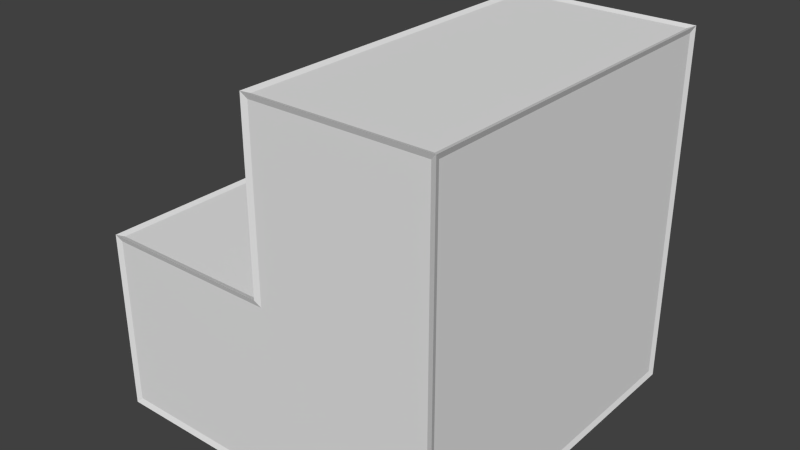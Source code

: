 # Source: stairs.blend  (saved by Blender 2.71.0; exported with 4.5.12 LTS)
import bpy
from mathutils import Matrix  # noqa: F401  (used for matrix-valued properties, if any)

bpy.ops.wm.read_factory_settings(use_empty=True)
scene = bpy.context.scene
scene.name = 'Scene'

# ---- collections
col_collection_1 = bpy.data.collections.new('Collection 1'); scene.collection.children.link(col_collection_1)

# ---- materials (node trees are filled in below, after node groups)
mat_material = bpy.data.materials.new('Material')
mat_material.alpha_threshold = 0.0
mat_material.use_transparent_shadow = False
mat_material.roughness = 0.5
mat_material.line_color = (0.0, 0.0, 0.0, 1.0)
mat_material_001 = bpy.data.materials.new('Material.001')
mat_material_001.alpha_threshold = 0.0
mat_material_001.use_transparent_shadow = False
mat_material_001.roughness = 0.5
mat_material_001.line_color = (0.0, 0.0, 0.0, 1.0)

# ---- material node trees

# ---- world
world_world = bpy.data.worlds.new('World'); scene.world = world_world
world_world.color = (0.05088, 0.05088, 0.05088)
world_world.use_sun_shadow = False
world_world.sun_shadow_jitter_overblur = 0.0
world_world.cycles.sampling_method = 'MANUAL'
world_world.cycles.sample_map_resolution = 256

# ---- meshes
me_cube = bpy.data.meshes.new('Cube')
me_cube.from_pydata([(0.5, 0.5, -0.5), (0.5, -0.5, -0.5), (-0.5, -0.5, -0.5), (-0.5, 0.5, -0.5), (0.5, 0.5, 0.5), (0.5, -0.5, 0.5), (-0.5, -0.5, 0.0), (-0.5, 0.5, 0.0), (1.192e-07, 0.5, 0.5), (-2.682e-07, -0.5, 0.5), (-0.0003412, -0.4998, 2.82e-10), (1.192e-07, 0.5, 0.0)], [], [(4, 8, 9, 5), (5, 1, 0, 4), (3, 7, 11, 8, 4, 0), (2, 1, 5, 9, 10, 6), (2, 6, 7, 3), (9, 8, 11, 10), (6, 10, 11, 7), (2, 3, 0, 1)])
_uv = me_cube.uv_layers.new(name='UVMap')
_uv.uv.foreach_set('vector', [1.0, 1.0, 0.5, 1.0, 0.5, -5.96e-08, 1.0, -2.98e-07, -3.278e-07, 1.0, 2.98e-08, 5.96e-08, 1.0, 5.96e-08, 1.0, 1.0, 2.086e-07, 5.96e-08, 1.49e-07, 0.5, 0.5, 0.5, 0.5, 1.0, 1.0, 1.0, 1.0, 5.96e-08, -8.941e-08, 5.96e-08, 1.0, 5.96e-08, 1.0, 1.0, 0.5, 1.0, 0.4997, 0.5, -1.49e-07, 0.5, 1.49e-07, 5.96e-08, 1.49e-07, 0.5, 1.0, 0.5, 1.0, 5.96e-08, -8.941e-08, 1.0, 1.0, 1.0, 1.0, 0.5, 0.0002005, 0.5, -1.49e-07, 1.788e-07, 0.4997, 0.0002006, 0.5, 1.0, 1.49e-07, 1.0, -8.941e-08, 1.788e-07, 2.086e-07, 1.0, 1.0, 1.0, 1.0, 5.96e-08])
me_cube.materials.append(mat_material)
me_cube.use_remesh_preserve_volume = False
me_cube.use_remesh_preserve_attributes = False
me_cube.use_mirror_vertex_groups = False
me_cube.update()
me_cube_001 = bpy.data.meshes.new('Cube.001')
me_cube_001.from_pydata([(0.4942, 0.4942, -0.4942), (0.5058, 0.5058, -0.5058), (0.4942, -0.4942, -0.4942), (0.5058, -0.5058, -0.5058), (-0.4942, -0.4942, -0.4942), (-0.5058, -0.5058, -0.5058), (-0.4942, 0.4942, -0.4942), (-0.5058, 0.5058, -0.5058), (0.4942, 0.4942, 0.4942), (0.5058, 0.5058, 0.5058), (0.4942, -0.4942, 0.4942), (0.5058, -0.5058, 0.5058), (-0.4942, -0.4942, -0.005773), (-0.5058, -0.5058, 0.005773), (-0.4942, 0.4942, -0.005773), (-0.5058, 0.5058, 0.005773), (0.005772, 0.4942, 0.4942), (-0.005772, 0.5058, 0.5058), (0.005771, -0.4942, 0.4942), (-0.005772, -0.5058, 0.5058), (0.005431, -0.494, -0.005776), (-0.006113, -0.5056, 0.005776), (0.005773, 0.4942, -0.005773), (-0.005773, 0.5058, 0.005773), (0.49, 0.49, 0.5), (0.01, 0.49, 0.5), (0.01, -0.49, 0.5), (0.49, -0.49, 0.5), (0.5, -0.49, 0.49), (0.5, -0.49, -0.49), (0.5, 0.49, -0.49), (0.5, 0.49, 0.49), (-0.49, 0.5, -0.49), (-0.49, 0.5, -0.01), (0.01, 0.5, -0.01), (0.01, 0.5, 0.49), (0.49, 0.5, 0.49), (0.49, 0.5, -0.49), (-0.49, -0.5, -0.49), (0.49, -0.5, -0.49), (0.49, -0.5, 0.49), (0.009993, -0.5, 0.49), (0.009652, -0.4998, -0.01), (-0.49, -0.5, -0.01), (-0.5, -0.49, -0.49), (-0.5, -0.49, -0.01), (-0.5, 0.49, -0.01), (-0.5, 0.49, -0.49), (-7.082e-06, -0.49, 0.49), (1.153e-07, 0.49, 0.49), (-3.294e-06, 0.49, 0.01), (-0.0003309, -0.4898, 0.01), (-0.49, -0.49, 5.644e-12), (-0.01034, -0.4898, 2.735e-10), (-0.01, 0.49, 2.821e-12), (-0.49, 0.49, 0.0), (-0.49, -0.49, -0.5), (-0.49, 0.49, -0.5), (0.49, 0.49, -0.5), (0.49, -0.49, -0.5)], [], [(24, 25, 16, 8), (25, 24, 9, 17), (25, 26, 18, 16), (26, 25, 17, 19), (26, 27, 10, 18), (27, 26, 19, 11), (27, 24, 8, 10), (24, 27, 11, 9), (28, 29, 2, 10), (29, 28, 11, 3), (29, 30, 0, 2), (30, 29, 3, 1), (30, 31, 8, 0), (31, 30, 1, 9), (31, 28, 10, 8), (28, 31, 9, 11), (32, 33, 14, 6), (33, 32, 7, 15), (33, 34, 22, 14), (34, 33, 15, 23), (34, 35, 16, 22), (35, 34, 23, 17), (35, 36, 8, 16), (36, 35, 17, 9), (36, 37, 0, 8), (37, 36, 9, 1), (37, 32, 6, 0), (32, 37, 1, 7), (38, 39, 2, 4), (39, 38, 5, 3), (39, 40, 10, 2), (40, 39, 3, 11), (40, 41, 18, 10), (41, 40, 11, 19), (41, 42, 20, 18), (42, 41, 19, 21), (42, 43, 12, 20), (43, 42, 21, 13), (43, 38, 4, 12), (38, 43, 13, 5), (44, 45, 12, 4), (45, 44, 5, 13), (45, 46, 14, 12), (46, 45, 13, 15), (46, 47, 6, 14), (47, 46, 15, 7), (47, 44, 4, 6), (44, 47, 7, 5), (48, 49, 16, 18), (49, 48, 19, 17), (49, 50, 22, 16), (50, 49, 17, 23), (50, 51, 20, 22), (51, 50, 23, 21), (51, 48, 18, 20), (48, 51, 21, 19), (52, 53, 20, 12), (53, 52, 13, 21), (53, 54, 22, 20), (54, 53, 21, 23), (54, 55, 14, 22), (55, 54, 23, 15), (55, 52, 12, 14), (52, 55, 15, 13), (56, 57, 6, 4), (57, 56, 5, 7), (57, 58, 0, 6), (58, 57, 7, 1), (58, 59, 2, 0), (59, 58, 1, 3), (59, 56, 4, 2), (56, 59, 3, 5)])
_uv = me_cube_001.uv_layers.new(name='UVMap')
_uv.uv.foreach_set('vector', [1.0, 1.0, 0.5, 1.0, 0.5, 1.0, 1.0, 1.0, 0.5, 1.0, 1.0, 1.0, 1.0, 1.0, 0.5, 1.0, 0.5, 1.0, 0.5, -5.96e-08, 0.5, -5.96e-08, 0.5, 1.0, 0.5, -5.96e-08, 0.5, 1.0, 0.5, 1.0, 0.5, -5.96e-08, 0.5, -5.96e-08, 1.0, -2.98e-07, 1.0, -2.98e-07, 0.5, -5.96e-08, 1.0, -2.98e-07, 0.5, -5.96e-08, 0.5, -5.96e-08, 1.0, -2.98e-07, 1.0, -2.98e-07, 1.0, 1.0, 1.0, 1.0, 1.0, -2.98e-07, 1.0, 1.0, 1.0, -2.98e-07, 1.0, -2.98e-07, 1.0, 1.0, -3.278e-07, 1.0, 2.98e-08, 5.96e-08, 2.98e-08, 5.96e-08, -3.278e-07, 1.0, 2.98e-08, 5.96e-08, -3.278e-07, 1.0, -3.278e-07, 1.0, 2.98e-08, 5.96e-08, 2.98e-08, 5.96e-08, 1.0, 5.96e-08, 1.0, 5.96e-08, 2.98e-08, 5.96e-08, 1.0, 5.96e-08, 2.98e-08, 5.96e-08, 2.98e-08, 5.96e-08, 1.0, 5.96e-08, 1.0, 5.96e-08, 1.0, 1.0, 1.0, 1.0, 1.0, 5.96e-08, 1.0, 1.0, 1.0, 5.96e-08, 1.0, 5.96e-08, 1.0, 1.0, 1.0, 1.0, -3.278e-07, 1.0, -3.278e-07, 1.0, 1.0, 1.0, -3.278e-07, 1.0, 1.0, 1.0, 1.0, 1.0, -3.278e-07, 1.0, 2.086e-07, 5.96e-08, 1.49e-07, 0.5, 1.49e-07, 0.5, 2.086e-07, 5.96e-08, 1.49e-07, 0.5, 2.086e-07, 5.96e-08, 2.086e-07, 5.96e-08, 1.49e-07, 0.5, 1.49e-07, 0.5, 0.5, 0.5, 0.5, 0.5, 1.49e-07, 0.5, 0.5, 0.5, 1.49e-07, 0.5, 1.49e-07, 0.5, 0.5, 0.5, 0.5, 0.5, 0.5, 1.0, 0.5, 1.0, 0.5, 0.5, 0.5, 1.0, 0.5, 0.5, 0.5, 0.5, 0.5, 1.0, 0.5, 1.0, 1.0, 1.0, 1.0, 1.0, 0.5, 1.0, 1.0, 1.0, 0.5, 1.0, 0.5, 1.0, 1.0, 1.0, 1.0, 1.0, 1.0, 5.96e-08, 1.0, 5.96e-08, 1.0, 1.0, 1.0, 5.96e-08, 1.0, 1.0, 1.0, 1.0, 1.0, 5.96e-08, 1.0, 5.96e-08, 2.086e-07, 5.96e-08, 2.086e-07, 5.96e-08, 1.0, 5.96e-08, 2.086e-07, 5.96e-08, 1.0, 5.96e-08, 1.0, 5.96e-08, 2.086e-07, 5.96e-08, -8.941e-08, 5.96e-08, 1.0, 5.96e-08, 1.0, 5.96e-08, -8.941e-08, 5.96e-08, 1.0, 5.96e-08, -8.941e-08, 5.96e-08, -8.941e-08, 5.96e-08, 1.0, 5.96e-08, 1.0, 5.96e-08, 1.0, 1.0, 1.0, 1.0, 1.0, 5.96e-08, 1.0, 1.0, 1.0, 5.96e-08, 1.0, 5.96e-08, 1.0, 1.0, 1.0, 1.0, 0.5, 1.0, 0.5, 1.0, 1.0, 1.0, 0.5, 1.0, 1.0, 1.0, 1.0, 1.0, 0.5, 1.0, 0.5, 1.0, 0.4997, 0.5, 0.4997, 0.5, 0.5, 1.0, 0.4997, 0.5, 0.5, 1.0, 0.5, 1.0, 0.4997, 0.5, 0.4997, 0.5, -1.49e-07, 0.5, -1.49e-07, 0.5, 0.4997, 0.5, -1.49e-07, 0.5, 0.4997, 0.5, 0.4997, 0.5, -1.49e-07, 0.5, -1.49e-07, 0.5, -8.941e-08, 5.96e-08, -8.941e-08, 5.96e-08, -1.49e-07, 0.5, -8.941e-08, 5.96e-08, -1.49e-07, 0.5, -1.49e-07, 0.5, -8.941e-08, 5.96e-08, 1.49e-07, 5.96e-08, 1.49e-07, 0.5, 1.49e-07, 0.5, 1.49e-07, 5.96e-08, 1.49e-07, 0.5, 1.49e-07, 5.96e-08, 1.49e-07, 5.96e-08, 1.49e-07, 0.5, 1.49e-07, 0.5, 1.0, 0.5, 1.0, 0.5, 1.49e-07, 0.5, 1.0, 0.5, 1.49e-07, 0.5, 1.49e-07, 0.5, 1.0, 0.5, 1.0, 0.5, 1.0, 5.96e-08, 1.0, 5.96e-08, 1.0, 0.5, 1.0, 5.96e-08, 1.0, 0.5, 1.0, 0.5, 1.0, 5.96e-08, 1.0, 5.96e-08, 1.49e-07, 5.96e-08, 1.49e-07, 5.96e-08, 1.0, 5.96e-08, 1.49e-07, 5.96e-08, 1.0, 5.96e-08, 1.0, 5.96e-08, 1.49e-07, 5.96e-08, -8.941e-08, 1.0, 1.0, 1.0, 1.0, 1.0, -8.941e-08, 1.0, 1.0, 1.0, -8.941e-08, 1.0, -8.941e-08, 1.0, 1.0, 1.0, 1.0, 1.0, 1.0, 0.5, 1.0, 0.5, 1.0, 1.0, 1.0, 0.5, 1.0, 1.0, 1.0, 1.0, 1.0, 0.5, 1.0, 0.5, 0.0002005, 0.5, 0.0002005, 0.5, 1.0, 0.5, 0.0002005, 0.5, 1.0, 0.5, 1.0, 0.5, 0.0002005, 0.5, 0.0002005, 0.5, -8.941e-08, 1.0, -8.941e-08, 1.0, 0.0002005, 0.5, -8.941e-08, 1.0, 0.0002005, 0.5, 0.0002005, 0.5, -8.941e-08, 1.0, -1.49e-07, 1.788e-07, 0.4997, 0.0002006, 0.4997, 0.0002006, -1.49e-07, 1.788e-07, 0.4997, 0.0002006, -1.49e-07, 1.788e-07, -1.49e-07, 1.788e-07, 0.4997, 0.0002006, 0.4997, 0.0002006, 0.5, 1.0, 0.5, 1.0, 0.4997, 0.0002006, 0.5, 1.0, 0.4997, 0.0002006, 0.4997, 0.0002006, 0.5, 1.0, 0.5, 1.0, 1.49e-07, 1.0, 1.49e-07, 1.0, 0.5, 1.0, 1.49e-07, 1.0, 0.5, 1.0, 0.5, 1.0, 1.49e-07, 1.0, 1.49e-07, 1.0, -1.49e-07, 1.788e-07, -1.49e-07, 1.788e-07, 1.49e-07, 1.0, -1.49e-07, 1.788e-07, 1.49e-07, 1.0, 1.49e-07, 1.0, -1.49e-07, 1.788e-07, -8.941e-08, 1.788e-07, 2.086e-07, 1.0, 2.086e-07, 1.0, -8.941e-08, 1.788e-07, 2.086e-07, 1.0, -8.941e-08, 1.788e-07, -8.941e-08, 1.788e-07, 2.086e-07, 1.0, 2.086e-07, 1.0, 1.0, 1.0, 1.0, 1.0, 2.086e-07, 1.0, 1.0, 1.0, 2.086e-07, 1.0, 2.086e-07, 1.0, 1.0, 1.0, 1.0, 1.0, 1.0, 5.96e-08, 1.0, 5.96e-08, 1.0, 1.0, 1.0, 5.96e-08, 1.0, 1.0, 1.0, 1.0, 1.0, 5.96e-08, 1.0, 5.96e-08, -8.941e-08, 1.788e-07, -8.941e-08, 1.788e-07, 1.0, 5.96e-08, -8.941e-08, 1.788e-07, 1.0, 5.96e-08, 1.0, 5.96e-08, -8.941e-08, 1.788e-07])
me_cube_001.materials.append(mat_material_001)
me_cube_001.use_remesh_preserve_volume = False
me_cube_001.use_remesh_preserve_attributes = False
me_cube_001.use_mirror_vertex_groups = False
me_cube_001.update()

# ---- objects
ob_shape = bpy.data.objects.new('Shape', me_cube)
ob_wireframe = bpy.data.objects.new('WireFrame', me_cube_001)

# ---- transforms, parenting, visibility, modifiers, constraints
ob_shape.location = (0.0, 0.0, 0.0)
ob_shape.lock_rotations_4d = False
ob_shape.empty_display_type = 'ARROWS'
ob_shape.lineart.crease_threshold = 0.0
ob_wireframe.location = (0.0, 0.0, 0.0)
ob_wireframe.lock_rotations_4d = False
ob_wireframe.empty_display_type = 'ARROWS'
ob_wireframe.lineart.crease_threshold = 0.0

# ---- collection membership
col_collection_1.objects.link(ob_shape)
col_collection_1.objects.link(ob_wireframe)

# ---- scene / render settings (as saved in the file)
scene.frame_start = 1; scene.frame_end = 250; scene.frame_set(1)
scene.render.engine = 'BLENDER_EEVEE_NEXT'
scene.render.resolution_percentage = 50
scene.render.dither_intensity = 0.0
scene.cycles.use_denoising = False
scene.cycles.samples = 10
scene.cycles.sampling_pattern = 'TABULATED_SOBOL'
scene.cycles.light_sampling_threshold = 0.0
scene.cycles.use_adaptive_sampling = False
scene.cycles.use_light_tree = False
scene.cycles.blur_glossy = 0.0
scene.cycles.volume_bounces = 1
scene.cycles.pixel_filter_type = 'GAUSSIAN'
scene.cycles.sample_clamp_indirect = 0.0
scene.view_settings.view_transform = 'Standard'
bpy.context.view_layer.update()

# ---- added for rendering (the .blend has no active camera and no usable light): camera, sun
cam_auto = bpy.data.cameras.new('AutoCamera')
cam_auto.lens = 50.0
cam_auto.sensor_width = 36.0
cam_auto.clip_end = 1000.0
ob_auto_camera = bpy.data.objects.new('AutoCamera', cam_auto)
scene.collection.objects.link(ob_auto_camera)
ob_auto_camera.location = (1.62104, -1.94525, 1.29683)
ob_auto_camera.rotation_euler = (1.09748, -7.21219e-08, 0.694738)
scene.camera = ob_auto_camera
light_auto_sun = bpy.data.lights.new('AutoSun', 'SUN')
light_auto_sun.energy = 3.0
light_auto_sun.angle = 0.0523599
ob_auto_sun = bpy.data.objects.new('AutoSun', light_auto_sun)
scene.collection.objects.link(ob_auto_sun)
ob_auto_sun.rotation_euler = (0.872665, 0.174533, 0.523599)
bpy.context.view_layer.update()
